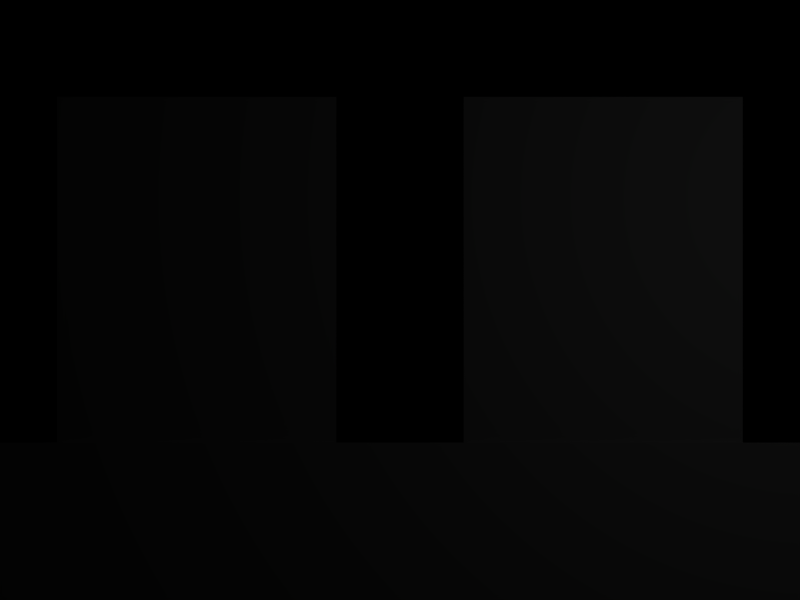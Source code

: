 # Source: dialog.blend  (saved by Blender 2.49.2; exported with 4.5.12 LTS)
import bpy
from mathutils import Matrix  # noqa: F401  (used for matrix-valued properties, if any)

bpy.ops.wm.read_factory_settings(use_empty=True)
scene = bpy.context.scene
scene.name = 'Scene'

# ---- collections
col_collection_1 = bpy.data.collections.new('Collection 1'); scene.collection.children.link(col_collection_1)

# ---- materials (node trees are filled in below, after node groups)
mat_dialogpanemat = bpy.data.materials.new('dialogPaneMat')
mat_dialogpanemat.alpha_threshold = 0.0
mat_dialogpanemat.preview_render_type = 'FLAT'
mat_dialogpanemat.roughness = 0.5
mat_dialogpanemat.specular_intensity = 0.0
mat_portraitrmat = bpy.data.materials.new('portraitRMat')
mat_portraitrmat.alpha_threshold = 0.0
mat_portraitrmat.preview_render_type = 'FLAT'
mat_portraitrmat.roughness = 0.5
mat_portraitrmat.specular_intensity = 0.0
mat_portraitlmat = bpy.data.materials.new('portraitLMat')
mat_portraitlmat.alpha_threshold = 0.0
mat_portraitlmat.preview_render_type = 'FLAT'
mat_portraitlmat.roughness = 0.5
mat_portraitlmat.specular_intensity = 0.0

# ---- material node trees

# ---- world
world_world = bpy.data.worlds.new('World'); scene.world = world_world
world_world.color = (0.0, 0.0, 0.0)
world_world.use_sun_shadow = False
world_world.sun_shadow_jitter_overblur = 0.0
world_world.cycles.sampling_method = 'MANUAL'
world_world.cycles.sample_map_resolution = 256

# ---- cameras
cam_camera = bpy.data.cameras.new('Camera')
cam_camera.passepartout_alpha = 0.2
cam_camera.clip_end = 100.0
cam_camera.lens = 35.0
cam_camera.ortho_scale = 7.314
cam_camera.show_passepartout = False
cam_camera.show_safe_areas = True
cam_camera.dof.focus_distance = 0.0
cam_camera.dof.aperture_fstop = 128.0

# ---- lights
light_spot = bpy.data.lights.new('Spot', 'POINT')
light_spot.transmission_factor = 0.0
light_spot.cutoff_distance = 30.0
light_spot.energy = 100.0
light_spot.shadow_buffer_clip_start = 1.001
light_spot.shadow_soft_size = 1.0
light_spot.shadow_maximum_resolution = 0.006
light_spot.use_absolute_resolution = True
light_spot.cycles.use_multiple_importance_sampling = False

# ---- meshes
me_dialogpane = bpy.data.meshes.new('dialogPane')
me_dialogpane.from_pydata([(6.22, -1.398, 0.02541), (6.22, -3.06, 0.02541), (-6.22, -3.06, 0.02541), (-6.22, -1.398, 0.02541)], [], [(0, 3, 2, 1)])
_uv = me_dialogpane.uv_layers.new(name='UVTex')
_uv.uv.foreach_set('vector', [1.0, 0.1782, 2.086e-07, 0.1782, 0.0, 0.0153, 1.0, 0.0153])
me_dialogpane.materials.append(mat_dialogpanemat)
me_dialogpane.use_remesh_preserve_volume = False
me_dialogpane.use_remesh_preserve_attributes = False
me_dialogpane.use_mirror_vertex_groups = False
me_dialogpane.update()
me_portraitr = bpy.data.meshes.new('portraitR')
me_portraitr.from_pydata([(0.626, 2.0, 0.0), (0.626, -2.0, 2.384e-07), (3.374, -2.0, 2.384e-07), (3.374, 2.0, 0.0)], [], [(3, 0, 1, 2)])
_uv = me_portraitr.uv_layers.new(name='UVTex')
_uv.uv.foreach_set('vector', [1.0, 0.9989, 0.0, 0.9989, 0.0, 0.0, 1.0, 0.0])
me_portraitr.materials.append(mat_portraitrmat)
me_portraitr.use_remesh_preserve_volume = False
me_portraitr.use_remesh_preserve_attributes = False
me_portraitr.use_mirror_vertex_groups = False
me_portraitr.update()
me_portraitl = bpy.data.meshes.new('portraitL')
me_portraitl.from_pydata([(-0.626, 2.0, 0.0), (-0.626, -2.0, 2.384e-07), (-3.374, -2.0, 2.384e-07), (-3.374, 2.0, 0.0)], [], [(0, 3, 2, 1)])
_uv = me_portraitl.uv_layers.new(name='UVTex')
_uv.uv.foreach_set('vector', [0.9992, 0.9994, 1.192e-07, 0.9994, 0.0, 0.0, 0.9992, 1.192e-07])
me_portraitl.materials.append(mat_portraitlmat)
me_portraitl.use_remesh_preserve_volume = False
me_portraitl.use_remesh_preserve_attributes = False
me_portraitl.use_mirror_vertex_groups = False
me_portraitl.update()

# ---- objects
ob_dialogpane = bpy.data.objects.new('dialogPane', me_dialogpane)
ob_portraitr = bpy.data.objects.new('portraitR', me_portraitr)
ob_portraitl = bpy.data.objects.new('portraitL', me_portraitl)
ob_lamp = bpy.data.objects.new('Lamp', light_spot)
ob_camera = bpy.data.objects.new('Camera', cam_camera)

# ---- transforms, parenting, visibility, modifiers, constraints
ob_dialogpane.location = (0.0, 0.0, 0.0)
ob_dialogpane.lock_rotations_4d = False
ob_dialogpane.empty_display_type = 'ARROWS'
ob_dialogpane.lineart.crease_threshold = 0.0
ob_portraitr.location = (0.0, 0.0, 0.0)
ob_portraitr.lock_rotations_4d = False
ob_portraitr.empty_display_type = 'ARROWS'
ob_portraitr.color = (0.0, 0.0, 0.0, 1.0)
ob_portraitr.lineart.crease_threshold = 0.0
ob_portraitl.location = (0.0, 0.0, 0.0)
ob_portraitl.lock_rotations_4d = False
ob_portraitl.empty_display_type = 'ARROWS'
ob_portraitl.color = (0.0, 0.0, 0.0, 1.0)
ob_portraitl.lineart.crease_threshold = 0.0
ob_lamp.location = (4.076, 1.005, 5.904)
ob_lamp.rotation_euler = (0.6503, 0.05522, 1.866)
ob_lamp.lock_rotations_4d = False
ob_lamp.empty_display_type = 'ARROWS'
ob_lamp.color = (0.0, 0.0, 0.0, 0.0)
ob_lamp.lineart.crease_threshold = 0.0
ob_camera.location = (0.0, 0.0, 7.655)
ob_camera.lock_rotations_4d = False
ob_camera.empty_display_type = 'ARROWS'
ob_camera.color = (0.0, 0.0, 0.0, 0.0)
ob_camera.display_type = 'WIRE'
ob_camera.lineart.crease_threshold = 0.0

# ---- collection membership
col_collection_1.objects.link(ob_dialogpane)
col_collection_1.objects.link(ob_portraitr)
col_collection_1.objects.link(ob_portraitl)
col_collection_1.objects.link(ob_lamp)
col_collection_1.objects.link(ob_camera)

# ---- scene / render settings (as saved in the file)
scene.camera = ob_camera
scene.frame_start = 1; scene.frame_end = 250; scene.frame_set(1)
scene.render.engine = 'BLENDER_EEVEE_NEXT'
scene.render.image_settings.file_format = 'JPEG'
scene.render.image_settings.color_mode = 'RGB'
scene.render.image_settings.compression = 90
scene.render.resolution_x = 800
scene.render.resolution_y = 600
scene.render.pixel_aspect_x = 100.0
scene.render.pixel_aspect_y = 100.0
scene.render.fps = 25
scene.render.dither_intensity = 0.0
scene.render.use_compositing = False
scene.render.use_sequencer = False
scene.render.bake_margin = 2
scene.render.bake_bias = 0.0
scene.render.use_stamp_time = False
scene.render.use_stamp_date = False
scene.render.use_stamp_frame = False
scene.render.use_stamp_camera = False
scene.render.use_stamp_scene = False
scene.render.use_stamp_filename = False
scene.render.use_stamp_render_time = False
scene.render.stamp_font_size = 0
scene.cycles.use_denoising = False
scene.cycles.samples = 10
scene.cycles.sampling_pattern = 'TABULATED_SOBOL'
scene.cycles.light_sampling_threshold = 0.0
scene.cycles.use_adaptive_sampling = False
scene.cycles.use_light_tree = False
scene.cycles.blur_glossy = 0.0
scene.cycles.volume_bounces = 1
scene.cycles.pixel_filter_type = 'GAUSSIAN'
scene.cycles.sample_clamp_indirect = 0.0
scene.view_settings.view_transform = 'Raw'
bpy.context.view_layer.update()
